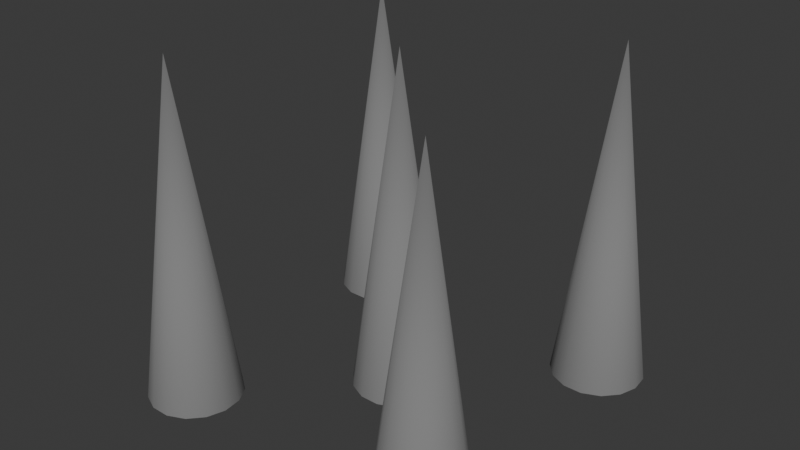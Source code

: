 # Source: spikes.blend  (saved by Blender 4.2.66; exported with 4.5.12 LTS)
import bpy
from mathutils import Matrix  # noqa: F401  (used for matrix-valued properties, if any)

bpy.ops.wm.read_factory_settings(use_empty=True)
scene = bpy.context.scene
scene.name = 'Scene'

# ---- materials (node trees are filled in below, after node groups)
mat_material_001 = bpy.data.materials.new('Material.001')

# ---- material node trees
mat_material_001.use_nodes = True; mat_material_001.node_tree.nodes.clear()
_N = mat_material_001.node_tree.nodes; _L = mat_material_001.node_tree.links
n0 = _N.new('ShaderNodeBsdfPrincipled'); n0.name = 'Principled BSDF'; n0.location = (10, 300)
n0.inputs[0].default_value = (0.2119, 0.2119, 0.2119, 1.0)
n0.inputs[2].default_value = 1.0
n1 = _N.new('ShaderNodeOutputMaterial'); n1.name = 'Material Output'; n1.location = (300, 300)
_L.new(n0.outputs[0], n1.inputs[0])
n1.is_active_output = True

# ---- world
world_world = bpy.data.worlds.new('World'); scene.world = world_world
world_world.use_nodes = True; world_world.node_tree.nodes.clear()
_N = world_world.node_tree.nodes; _L = world_world.node_tree.links
n0 = _N.new('ShaderNodeOutputWorld'); n0.name = 'World Output'; n0.location = (300, 300)
n1 = _N.new('ShaderNodeBackground'); n1.name = 'Background'; n1.location = (10, 300)
n1.inputs[0].default_value = (0.05088, 0.05088, 0.05088, 1.0)
_L.new(n1.outputs[0], n0.inputs[0])
n0.is_active_output = True
world_world.color = (0.05088, 0.05088, 0.05088)
world_world.sun_shadow_jitter_overblur = 0.0

# ---- meshes
me_circle_002 = bpy.data.meshes.new('Circle.002')
me_circle_002.from_pydata([(-6.0, 1.0, 0.0), (-6.407, 0.9135, 0.0), (-6.743, 0.6691, 0.0), (-6.951, 0.309, 0.0), (-6.995, -0.1045, 0.0), (-6.866, -0.5, 0.0), (-6.588, -0.809, 0.0), (-6.208, -0.9781, 0.0), (-5.792, -0.9781, 0.0), (-5.412, -0.809, 0.0), (-5.134, -0.5, 0.0), (-5.005, -0.1045, 0.0), (-5.049, 0.309, 0.0), (-5.257, 0.6691, 0.0), (-5.593, 0.9135, 0.0), (-6.0, -7.947e-09, 7.313), (0.0, 1.0, 0.0), (-0.4067, 0.9135, 0.0), (-0.7431, 0.6691, 0.0), (-0.9511, 0.309, 0.0), (-0.9945, -0.1045, 0.0), (-0.866, -0.5, 0.0), (-0.5878, -0.809, 0.0), (-0.2079, -0.9781, 0.0), (0.2079, -0.9781, 0.0), (0.5878, -0.809, 0.0), (0.866, -0.5, 0.0), (0.9945, -0.1045, 0.0), (0.9511, 0.309, 0.0), (0.7431, 0.6691, 0.0), (0.4067, 0.9135, 0.0), (0.0, -7.947e-09, 7.313), (-3.0, 4.0, 0.0), (-3.407, 3.914, 0.0), (-3.743, 3.669, 0.0), (-3.951, 3.309, 0.0), (-3.995, 2.895, 0.0), (-3.866, 2.5, 0.0), (-3.588, 2.191, 0.0), (-3.208, 2.022, 0.0), (-2.792, 2.022, 0.0), (-2.412, 2.191, 0.0), (-2.134, 2.5, 0.0), (-2.005, 2.895, 0.0), (-2.049, 3.309, 0.0), (-2.257, 3.669, 0.0), (-2.593, 3.914, 0.0), (-3.0, 3.0, 7.313), (-6.0, 7.0, 0.0), (-6.407, 6.914, 0.0), (-6.743, 6.669, 0.0), (-6.951, 6.309, 0.0), (-6.995, 5.895, 0.0), (-6.866, 5.5, 0.0), (-6.588, 5.191, 0.0), (-6.208, 5.022, 0.0), (-5.792, 5.022, 0.0), (-5.412, 5.191, 0.0), (-5.134, 5.5, 0.0), (-5.005, 5.895, 0.0), (-5.049, 6.309, 0.0), (-5.257, 6.669, 0.0), (-5.593, 6.914, 0.0), (-6.0, 6.0, 7.313), (0.0, 7.0, 0.0), (-0.4067, 6.914, 0.0), (-0.7431, 6.669, 0.0), (-0.9511, 6.309, 0.0), (-0.9945, 5.895, 0.0), (-0.866, 5.5, 0.0), (-0.5878, 5.191, 0.0), (-0.2079, 5.022, 0.0), (0.2079, 5.022, 0.0), (0.5878, 5.191, 0.0), (0.866, 5.5, 0.0), (0.9945, 5.895, 0.0), (0.9511, 6.309, 0.0), (0.7431, 6.669, 0.0), (0.4067, 6.914, 0.0), (0.0, 6.0, 7.313)], [], [(5, 4, 15), (13, 12, 15), (6, 5, 15), (14, 13, 15), (7, 6, 15), (0, 14, 15), (8, 7, 15), (1, 0, 15), (9, 8, 15), (2, 1, 15), (10, 9, 15), (3, 2, 15), (11, 10, 15), (4, 3, 15), (12, 11, 15), (21, 20, 31), (29, 28, 31), (22, 21, 31), (30, 29, 31), (23, 22, 31), (16, 30, 31), (24, 23, 31), (17, 16, 31), (25, 24, 31), (18, 17, 31), (26, 25, 31), (19, 18, 31), (27, 26, 31), (20, 19, 31), (28, 27, 31), (37, 36, 47), (45, 44, 47), (38, 37, 47), (46, 45, 47), (39, 38, 47), (32, 46, 47), (40, 39, 47), (33, 32, 47), (41, 40, 47), (34, 33, 47), (42, 41, 47), (35, 34, 47), (43, 42, 47), (36, 35, 47), (44, 43, 47), (53, 52, 63), (61, 60, 63), (54, 53, 63), (62, 61, 63), (55, 54, 63), (48, 62, 63), (56, 55, 63), (49, 48, 63), (57, 56, 63), (50, 49, 63), (58, 57, 63), (51, 50, 63), (59, 58, 63), (52, 51, 63), (60, 59, 63), (69, 68, 79), (77, 76, 79), (70, 69, 79), (78, 77, 79), (71, 70, 79), (64, 78, 79), (72, 71, 79), (65, 64, 79), (73, 72, 79), (66, 65, 79), (74, 73, 79), (67, 66, 79), (75, 74, 79), (68, 67, 79), (76, 75, 79)])
me_circle_002.polygons.foreach_set('use_smooth', [True] * 75)
_uv = me_circle_002.uv_layers.new(name='UVMap')
_uv.uv.foreach_set('vector', [0.0, 0.0, 0.0, 0.0, 0.0, 0.0, 0.0, 0.0, 0.0, 0.0, 0.0, 0.0, 0.0, 0.0, 0.0, 0.0, 0.0, 0.0, 0.0, 0.0, 0.0, 0.0, 0.0, 0.0, 0.0, 0.0, 0.0, 0.0, 0.0, 0.0, 0.0, 0.0, 0.0, 0.0, 0.0, 0.0, 0.0, 0.0, 0.0, 0.0, 0.0, 0.0, 0.0, 0.0, 0.0, 0.0, 0.0, 0.0, 0.0, 0.0, 0.0, 0.0, 0.0, 0.0, 0.0, 0.0, 0.0, 0.0, 0.0, 0.0, 0.0, 0.0, 0.0, 0.0, 0.0, 0.0, 0.0, 0.0, 0.0, 0.0, 0.0, 0.0, 0.0, 0.0, 0.0, 0.0, 0.0, 0.0, 0.0, 0.0, 0.0, 0.0, 0.0, 0.0, 0.0, 0.0, 0.0, 0.0, 0.0, 0.0, 0.0, 0.0, 0.0, 0.0, 0.0, 0.0, 0.0, 0.0, 0.0, 0.0, 0.0, 0.0, 0.0, 0.0, 0.0, 0.0, 0.0, 0.0, 0.0, 0.0, 0.0, 0.0, 0.0, 0.0, 0.0, 0.0, 0.0, 0.0, 0.0, 0.0, 0.0, 0.0, 0.0, 0.0, 0.0, 0.0, 0.0, 0.0, 0.0, 0.0, 0.0, 0.0, 0.0, 0.0, 0.0, 0.0, 0.0, 0.0, 0.0, 0.0, 0.0, 0.0, 0.0, 0.0, 0.0, 0.0, 0.0, 0.0, 0.0, 0.0, 0.0, 0.0, 0.0, 0.0, 0.0, 0.0, 0.0, 0.0, 0.0, 0.0, 0.0, 0.0, 0.0, 0.0, 0.0, 0.0, 0.0, 0.0, 0.0, 0.0, 0.0, 0.0, 0.0, 0.0, 0.0, 0.0, 0.0, 0.0, 0.0, 0.0, 0.0, 0.0, 0.0, 0.0, 0.0, 0.0, 0.0, 0.0, 0.0, 0.0, 0.0, 0.0, 0.0, 0.0, 0.0, 0.0, 0.0, 0.0, 0.0, 0.0, 0.0, 0.0, 0.0, 0.0, 0.0, 0.0, 0.0, 0.0, 0.0, 0.0, 0.0, 0.0, 0.0, 0.0, 0.0, 0.0, 0.0, 0.0, 0.0, 0.0, 0.0, 0.0, 0.0, 0.0, 0.0, 0.0, 0.0, 0.0, 0.0, 0.0, 0.0, 0.0, 0.0, 0.0, 0.0, 0.0, 0.0, 0.0, 0.0, 0.0, 0.0, 0.0, 0.0, 0.0, 0.0, 0.0, 0.0, 0.0, 0.0, 0.0, 0.0, 0.0, 0.0, 0.0, 0.0, 0.0, 0.0, 0.0, 0.0, 0.0, 0.0, 0.0, 0.0, 0.0, 0.0, 0.0, 0.0, 0.0, 0.0, 0.0, 0.0, 0.0, 0.0, 0.0, 0.0, 0.0, 0.0, 0.0, 0.0, 0.0, 0.0, 0.0, 0.0, 0.0, 0.0, 0.0, 0.0, 0.0, 0.0, 0.0, 0.0, 0.0, 0.0, 0.0, 0.0, 0.0, 0.0, 0.0, 0.0, 0.0, 0.0, 0.0, 0.0, 0.0, 0.0, 0.0, 0.0, 0.0, 0.0, 0.0, 0.0, 0.0, 0.0, 0.0, 0.0, 0.0, 0.0, 0.0, 0.0, 0.0, 0.0, 0.0, 0.0, 0.0, 0.0, 0.0, 0.0, 0.0, 0.0, 0.0, 0.0, 0.0, 0.0, 0.0, 0.0, 0.0, 0.0, 0.0, 0.0, 0.0, 0.0, 0.0, 0.0, 0.0, 0.0, 0.0, 0.0, 0.0, 0.0, 0.0, 0.0, 0.0, 0.0, 0.0, 0.0, 0.0, 0.0, 0.0, 0.0, 0.0, 0.0, 0.0, 0.0, 0.0, 0.0, 0.0, 0.0, 0.0, 0.0, 0.0, 0.0, 0.0, 0.0, 0.0, 0.0, 0.0, 0.0, 0.0, 0.0, 0.0, 0.0, 0.0, 0.0, 0.0, 0.0, 0.0, 0.0, 0.0, 0.0, 0.0, 0.0, 0.0, 0.0, 0.0, 0.0, 0.0, 0.0, 0.0, 0.0, 0.0, 0.0, 0.0, 0.0, 0.0, 0.0, 0.0, 0.0, 0.0, 0.0, 0.0, 0.0, 0.0, 0.0, 0.0, 0.0, 0.0, 0.0, 0.0, 0.0, 0.0, 0.0, 0.0, 0.0, 0.0, 0.0, 0.0, 0.0, 0.0, 0.0, 0.0, 0.0, 0.0, 0.0, 0.0, 0.0, 0.0, 0.0, 0.0, 0.0, 0.0, 0.0, 0.0, 0.0, 0.0, 0.0, 0.0, 0.0, 0.0, 0.0, 0.0])
me_circle_002.materials.append(mat_material_001)
me_circle_002.update()

# ---- objects
ob_spikes = bpy.data.objects.new('Spikes', me_circle_002)

# ---- transforms, parenting, visibility, modifiers, constraints
ob_spikes.location = (0.0, 0.0, 0.0)
ob_spikes.scale = (0.1247, 0.1247, 0.1247)

# ---- collection membership
scene.collection.objects.link(ob_spikes)

# ---- scene / render settings (as saved in the file)
scene.frame_start = 1; scene.frame_end = 250; scene.frame_set(1)
scene.render.engine = 'BLENDER_EEVEE_NEXT'
bpy.context.view_layer.update()

# ---- added for rendering (the .blend has no active camera and no usable light): camera, sun
cam_auto = bpy.data.cameras.new('AutoCamera')
cam_auto.lens = 50.0
cam_auto.sensor_width = 36.0
cam_auto.clip_end = 1000.0
ob_auto_camera = bpy.data.objects.new('AutoCamera', cam_auto)
scene.collection.objects.link(ob_auto_camera)
ob_auto_camera.location = (1.17784, -1.48686, 1.69746)
ob_auto_camera.rotation_euler = (1.09748, -7.21219e-08, 0.694738)
scene.camera = ob_auto_camera
light_auto_sun = bpy.data.lights.new('AutoSun', 'SUN')
light_auto_sun.energy = 3.0
light_auto_sun.angle = 0.0523599
ob_auto_sun = bpy.data.objects.new('AutoSun', light_auto_sun)
scene.collection.objects.link(ob_auto_sun)
ob_auto_sun.rotation_euler = (0.872665, 0.174533, 0.523599)
bpy.context.view_layer.update()
